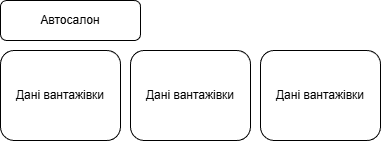

The diagram above was exported from draw.io. Its source (the exported page's mxGraphModel, read from the mxfile embedded in the PNG):
<mxGraphModel dx="626" dy="1189" grid="1" gridSize="10" guides="1" tooltips="1" connect="1" arrows="1" fold="1" page="1" pageScale="1" pageWidth="827" pageHeight="1169" math="0" shadow="0">
  <root>
    <mxCell id="0" />
    <mxCell id="1" parent="0" />
    <mxCell id="EKiJXBaRJAbhEEDrJBNk-1" parent="1" style="rounded=1;whiteSpace=wrap;html=1;" value="Автосалон" vertex="1">
      <mxGeometry height="40" width="140" x="110" y="190" as="geometry" />
    </mxCell>
    <mxCell id="EKiJXBaRJAbhEEDrJBNk-2" parent="1" style="rounded=1;whiteSpace=wrap;html=1;" value="Дані вантажівки" vertex="1">
      <mxGeometry height="90" width="120" x="110" y="240" as="geometry" />
    </mxCell>
    <mxCell id="EKiJXBaRJAbhEEDrJBNk-3" parent="1" style="rounded=1;whiteSpace=wrap;html=1;" value="Дані вантажівки" vertex="1">
      <mxGeometry height="90" width="120" x="240" y="240" as="geometry" />
    </mxCell>
    <mxCell id="EKiJXBaRJAbhEEDrJBNk-4" parent="1" style="rounded=1;whiteSpace=wrap;html=1;" value="Дані вантажівки" vertex="1">
      <mxGeometry height="90" width="120" x="370" y="240" as="geometry" />
    </mxCell>
  </root>
</mxGraphModel>